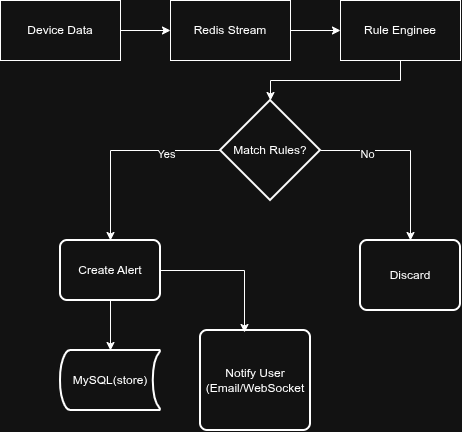

The diagram above was exported from draw.io. Its source (the exported page's mxGraphModel, read from the mxfile embedded in the PNG):
<mxGraphModel dx="872" dy="474" grid="1" gridSize="10" guides="1" tooltips="1" connect="1" arrows="1" fold="1" page="1" pageScale="1" pageWidth="850" pageHeight="1100" background="none" math="0" shadow="0">
  <root>
    <mxCell id="0" />
    <mxCell id="1" parent="0" />
    <mxCell id="otJorLZCUHB6dTv70iQf-41" edge="1" parent="1" source="otJorLZCUHB6dTv70iQf-35" style="edgeStyle=orthogonalEdgeStyle;rounded=0;orthogonalLoop=1;jettySize=auto;html=1;exitX=1;exitY=0.5;exitDx=0;exitDy=0;entryX=0;entryY=0.5;entryDx=0;entryDy=0;" target="otJorLZCUHB6dTv70iQf-36">
      <mxGeometry relative="1" as="geometry" />
    </mxCell>
    <mxCell id="otJorLZCUHB6dTv70iQf-35" parent="1" style="whiteSpace=wrap;html=1;" value="Device Data" vertex="1">
      <mxGeometry height="60" width="120" x="90" y="560" as="geometry" />
    </mxCell>
    <mxCell id="otJorLZCUHB6dTv70iQf-42" edge="1" parent="1" source="otJorLZCUHB6dTv70iQf-36" style="edgeStyle=orthogonalEdgeStyle;rounded=0;orthogonalLoop=1;jettySize=auto;html=1;exitX=1;exitY=0.5;exitDx=0;exitDy=0;" target="otJorLZCUHB6dTv70iQf-37">
      <mxGeometry relative="1" as="geometry" />
    </mxCell>
    <mxCell id="otJorLZCUHB6dTv70iQf-36" parent="1" style="whiteSpace=wrap;html=1;" value="Redis Stream" vertex="1">
      <mxGeometry height="60" width="120" x="260" y="560" as="geometry" />
    </mxCell>
    <mxCell id="otJorLZCUHB6dTv70iQf-37" parent="1" style="whiteSpace=wrap;html=1;" value="Rule Enginee" vertex="1">
      <mxGeometry height="60" width="120" x="430" y="560" as="geometry" />
    </mxCell>
    <mxCell id="otJorLZCUHB6dTv70iQf-57" edge="1" parent="1" style="edgeStyle=orthogonalEdgeStyle;rounded=0;orthogonalLoop=1;jettySize=auto;html=1;exitX=0.5;exitY=1;exitDx=0;exitDy=0;entryX=0.5;entryY=0;entryDx=0;entryDy=0;entryPerimeter=0;" target="otJorLZCUHB6dTv70iQf-59">
      <mxGeometry relative="1" as="geometry">
        <mxPoint x="200" y="860" as="sourcePoint" />
        <mxPoint x="200" y="900" as="targetPoint" />
      </mxGeometry>
    </mxCell>
    <mxCell id="otJorLZCUHB6dTv70iQf-52" edge="1" parent="1" source="otJorLZCUHB6dTv70iQf-50" style="edgeStyle=orthogonalEdgeStyle;rounded=0;orthogonalLoop=1;jettySize=auto;html=1;exitX=0;exitY=0.5;exitDx=0;exitDy=0;exitPerimeter=0;">
      <mxGeometry relative="1" as="geometry">
        <mxPoint x="200" y="800" as="targetPoint" />
      </mxGeometry>
    </mxCell>
    <mxCell id="otJorLZCUHB6dTv70iQf-53" connectable="0" parent="otJorLZCUHB6dTv70iQf-52" style="edgeLabel;html=1;align=center;verticalAlign=middle;resizable=0;points=[];" value="Yes" vertex="1">
      <mxGeometry relative="1" x="-0.45" y="3" as="geometry">
        <mxPoint as="offset" />
      </mxGeometry>
    </mxCell>
    <mxCell id="otJorLZCUHB6dTv70iQf-54" edge="1" parent="1" source="otJorLZCUHB6dTv70iQf-50" style="edgeStyle=orthogonalEdgeStyle;rounded=0;orthogonalLoop=1;jettySize=auto;html=1;exitX=1;exitY=0.5;exitDx=0;exitDy=0;exitPerimeter=0;entryX=0.5;entryY=0;entryDx=0;entryDy=0;">
      <mxGeometry relative="1" as="geometry">
        <mxPoint x="500" y="800" as="targetPoint" />
      </mxGeometry>
    </mxCell>
    <mxCell id="otJorLZCUHB6dTv70iQf-55" connectable="0" parent="otJorLZCUHB6dTv70iQf-54" style="edgeLabel;html=1;align=center;verticalAlign=middle;resizable=0;points=[];" value="No" vertex="1">
      <mxGeometry relative="1" x="-0.4941" y="-3" as="geometry">
        <mxPoint as="offset" />
      </mxGeometry>
    </mxCell>
    <mxCell id="otJorLZCUHB6dTv70iQf-50" parent="1" style="strokeWidth=2;html=1;shape=mxgraph.flowchart.decision;whiteSpace=wrap;" value="Match Rules?" vertex="1">
      <mxGeometry height="100" width="100" x="310" y="660" as="geometry" />
    </mxCell>
    <mxCell id="otJorLZCUHB6dTv70iQf-51" edge="1" parent="1" source="otJorLZCUHB6dTv70iQf-37" style="edgeStyle=orthogonalEdgeStyle;rounded=0;orthogonalLoop=1;jettySize=auto;html=1;exitX=0.5;exitY=1;exitDx=0;exitDy=0;entryX=0.5;entryY=0;entryDx=0;entryDy=0;entryPerimeter=0;" target="otJorLZCUHB6dTv70iQf-50">
      <mxGeometry relative="1" as="geometry" />
    </mxCell>
    <mxCell id="otJorLZCUHB6dTv70iQf-59" parent="1" style="strokeWidth=2;html=1;shape=mxgraph.flowchart.stored_data;whiteSpace=wrap;" value="MySQL(store)" vertex="1">
      <mxGeometry height="60" width="100" x="150" y="910" as="geometry" />
    </mxCell>
    <mxCell id="otJorLZCUHB6dTv70iQf-61" parent="1" style="rounded=1;whiteSpace=wrap;html=1;absoluteArcSize=1;arcSize=14;strokeWidth=2;" value="Create Alert" vertex="1">
      <mxGeometry height="60" width="100" x="150" y="800" as="geometry" />
    </mxCell>
    <mxCell id="otJorLZCUHB6dTv70iQf-62" parent="1" style="rounded=1;whiteSpace=wrap;html=1;absoluteArcSize=1;arcSize=14;strokeWidth=2;" value="Discard" vertex="1">
      <mxGeometry height="70" width="100" x="450" y="800" as="geometry" />
    </mxCell>
    <mxCell id="otJorLZCUHB6dTv70iQf-64" parent="1" style="rounded=1;whiteSpace=wrap;html=1;absoluteArcSize=1;arcSize=14;strokeWidth=2;" value="Notify User&lt;div&gt;(Email/WebSocket&lt;/div&gt;" vertex="1">
      <mxGeometry height="100" width="110" x="290" y="890" as="geometry" />
    </mxCell>
    <mxCell id="otJorLZCUHB6dTv70iQf-65" edge="1" parent="1" source="otJorLZCUHB6dTv70iQf-61" style="edgeStyle=orthogonalEdgeStyle;rounded=0;orthogonalLoop=1;jettySize=auto;html=1;entryX=0.4;entryY=0.02;entryDx=0;entryDy=0;entryPerimeter=0;" target="otJorLZCUHB6dTv70iQf-64">
      <mxGeometry relative="1" as="geometry" />
    </mxCell>
  </root>
</mxGraphModel>